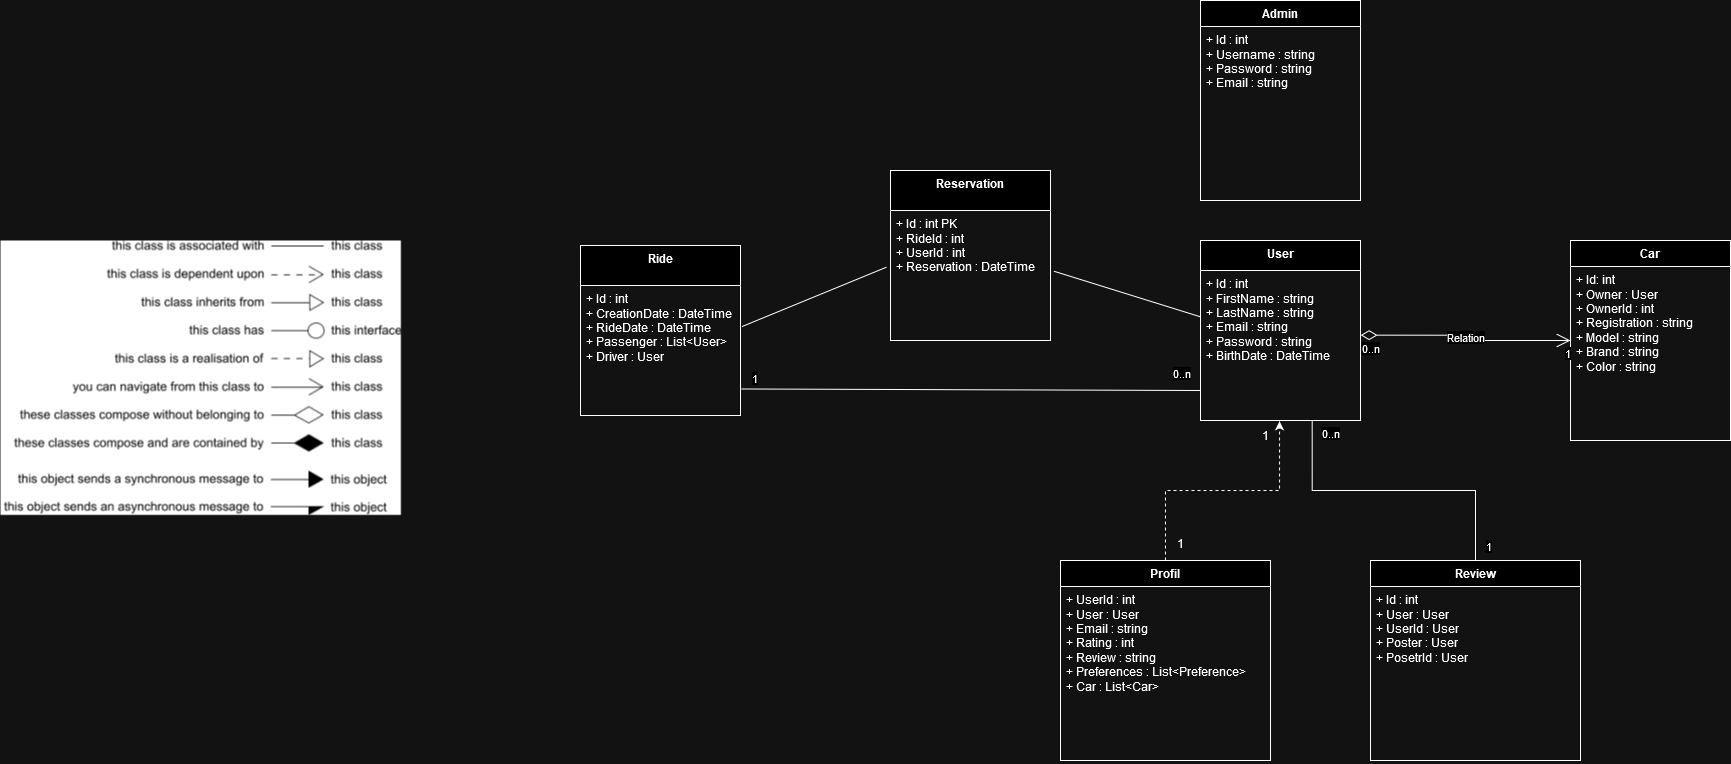

The diagram above was exported from draw.io. Its source (the exported page's mxGraphModel, read from the mxfile embedded in the PNG):
<mxGraphModel dx="3154" dy="1926" grid="1" gridSize="10" guides="1" tooltips="1" connect="1" arrows="1" fold="1" page="1" pageScale="1" pageWidth="827" pageHeight="1169" math="0" shadow="0">
  <root>
    <mxCell id="WIyWlLk6GJQsqaUBKTNV-0" />
    <mxCell id="WIyWlLk6GJQsqaUBKTNV-1" parent="WIyWlLk6GJQsqaUBKTNV-0" />
    <mxCell id="ZkRo3RaJZaD_lCesFUip-0" value="User" style="swimlane;fontStyle=1;align=center;verticalAlign=top;childLayout=stackLayout;horizontal=1;startSize=30;horizontalStack=0;resizeParent=1;resizeParentMax=0;resizeLast=0;collapsible=1;marginBottom=0;whiteSpace=wrap;html=1;" vertex="1" parent="WIyWlLk6GJQsqaUBKTNV-1">
      <mxGeometry x="180" y="80" width="160" height="180" as="geometry" />
    </mxCell>
    <mxCell id="ZkRo3RaJZaD_lCesFUip-1" value="&lt;div&gt;+ Id : int&lt;br&gt;&lt;/div&gt;&lt;div&gt;+ FirstName : string&lt;/div&gt;&lt;div&gt;+ LastName : string&lt;/div&gt;&lt;div&gt;+ Email : string&lt;/div&gt;&lt;div&gt;+ Password : string&lt;br&gt;&lt;/div&gt;&lt;div&gt;+ BirthDate : DateTime&lt;/div&gt;&lt;div&gt;&lt;br&gt;&lt;/div&gt;" style="text;strokeColor=none;fillColor=none;align=left;verticalAlign=top;spacingLeft=4;spacingRight=4;overflow=hidden;rotatable=0;points=[[0,0.5],[1,0.5]];portConstraint=eastwest;whiteSpace=wrap;html=1;" vertex="1" parent="ZkRo3RaJZaD_lCesFUip-0">
      <mxGeometry y="30" width="160" height="150" as="geometry" />
    </mxCell>
    <mxCell id="ZkRo3RaJZaD_lCesFUip-13" value="Car" style="swimlane;fontStyle=1;align=center;verticalAlign=top;childLayout=stackLayout;horizontal=1;startSize=26;horizontalStack=0;resizeParent=1;resizeParentMax=0;resizeLast=0;collapsible=1;marginBottom=0;whiteSpace=wrap;html=1;" vertex="1" parent="WIyWlLk6GJQsqaUBKTNV-1">
      <mxGeometry x="550" y="80" width="160" height="200" as="geometry" />
    </mxCell>
    <mxCell id="ZkRo3RaJZaD_lCesFUip-14" value="&lt;div&gt;+ Id: int&lt;/div&gt;&lt;div&gt;+ Owner : User&lt;/div&gt;&lt;div&gt;+ OwnerId : int&lt;/div&gt;&lt;div&gt;+ Registration : string&lt;/div&gt;&lt;div&gt;+ Model : string&lt;/div&gt;&lt;div&gt;+ Brand : string&lt;br&gt;&lt;/div&gt;&lt;div&gt;+ Color : string&lt;/div&gt;&lt;div&gt;&lt;br&gt;&lt;/div&gt;&lt;div&gt;&lt;br&gt;&lt;/div&gt;" style="text;strokeColor=none;fillColor=none;align=left;verticalAlign=top;spacingLeft=4;spacingRight=4;overflow=hidden;rotatable=0;points=[[0,0.5],[1,0.5]];portConstraint=eastwest;whiteSpace=wrap;html=1;" vertex="1" parent="ZkRo3RaJZaD_lCesFUip-13">
      <mxGeometry y="26" width="160" height="174" as="geometry" />
    </mxCell>
    <mxCell id="ZkRo3RaJZaD_lCesFUip-15" value="Relation" style="endArrow=open;html=1;endSize=12;startArrow=diamondThin;startSize=14;startFill=0;edgeStyle=orthogonalEdgeStyle;rounded=0;exitX=1.001;exitY=0.431;exitDx=0;exitDy=0;entryX=0;entryY=0.5;entryDx=0;entryDy=0;exitPerimeter=0;" edge="1" parent="WIyWlLk6GJQsqaUBKTNV-1" source="ZkRo3RaJZaD_lCesFUip-1" target="ZkRo3RaJZaD_lCesFUip-13">
      <mxGeometry relative="1" as="geometry">
        <mxPoint x="334" y="190" as="sourcePoint" />
        <mxPoint x="494" y="190" as="targetPoint" />
      </mxGeometry>
    </mxCell>
    <mxCell id="ZkRo3RaJZaD_lCesFUip-16" value="0..n" style="edgeLabel;resizable=0;html=1;align=left;verticalAlign=top;" connectable="0" vertex="1" parent="ZkRo3RaJZaD_lCesFUip-15">
      <mxGeometry x="-1" relative="1" as="geometry" />
    </mxCell>
    <mxCell id="ZkRo3RaJZaD_lCesFUip-17" value="1" style="edgeLabel;resizable=0;html=1;align=right;verticalAlign=top;" connectable="0" vertex="1" parent="ZkRo3RaJZaD_lCesFUip-15">
      <mxGeometry x="1" relative="1" as="geometry" />
    </mxCell>
    <mxCell id="ZkRo3RaJZaD_lCesFUip-20" value="Profil" style="swimlane;fontStyle=1;align=center;verticalAlign=top;childLayout=stackLayout;horizontal=1;startSize=26;horizontalStack=0;resizeParent=1;resizeParentMax=0;resizeLast=0;collapsible=1;marginBottom=0;whiteSpace=wrap;html=1;" vertex="1" parent="WIyWlLk6GJQsqaUBKTNV-1">
      <mxGeometry x="40" y="400" width="210" height="200" as="geometry">
        <mxRectangle x="70" y="400" width="70" height="30" as="alternateBounds" />
      </mxGeometry>
    </mxCell>
    <mxCell id="ZkRo3RaJZaD_lCesFUip-21" value="&lt;div&gt;+ UserId : int&lt;/div&gt;&lt;div&gt;+ User : User&lt;br&gt;&lt;/div&gt;&lt;div&gt;+ Email : string&lt;/div&gt;&lt;div&gt;+ Rating : int&lt;/div&gt;&lt;div&gt;+ Review : string&lt;br&gt;&lt;/div&gt;&lt;div&gt;+ Preferences : List&amp;lt;Preference&amp;gt;&lt;br&gt;&lt;/div&gt;&lt;div&gt;+ Car : List&amp;lt;Car&amp;gt;&lt;/div&gt;&lt;div&gt;&lt;br&gt;&lt;/div&gt;" style="text;strokeColor=none;fillColor=none;align=left;verticalAlign=top;spacingLeft=4;spacingRight=4;overflow=hidden;rotatable=0;points=[[0,0.5],[1,0.5]];portConstraint=eastwest;whiteSpace=wrap;html=1;" vertex="1" parent="ZkRo3RaJZaD_lCesFUip-20">
      <mxGeometry y="26" width="210" height="174" as="geometry" />
    </mxCell>
    <mxCell id="2DckCHwvbiVADxWr0nyr-0" value="" style="shape=image;verticalLabelPosition=bottom;labelBackgroundColor=default;verticalAlign=top;aspect=fixed;imageAspect=0;image=data:image/gif,(base64 omitted: 17244 chars);" vertex="1" parent="WIyWlLk6GJQsqaUBKTNV-1">
      <mxGeometry x="-1020" y="80" width="401" height="275" as="geometry" />
    </mxCell>
    <mxCell id="ZkRo3RaJZaD_lCesFUip-23" value="1" style="text;html=1;align=center;verticalAlign=middle;resizable=0;points=[];autosize=1;strokeColor=none;fillColor=none;" vertex="1" parent="WIyWlLk6GJQsqaUBKTNV-1">
      <mxGeometry x="230" y="260" width="30" height="30" as="geometry" />
    </mxCell>
    <mxCell id="ZkRo3RaJZaD_lCesFUip-24" value="1" style="text;html=1;align=center;verticalAlign=middle;resizable=0;points=[];autosize=1;strokeColor=none;fillColor=none;" vertex="1" parent="WIyWlLk6GJQsqaUBKTNV-1">
      <mxGeometry x="145" y="368" width="30" height="30" as="geometry" />
    </mxCell>
    <mxCell id="ZkRo3RaJZaD_lCesFUip-34" value="" style="endArrow=none;html=1;rounded=0;entryX=0;entryY=0.5;entryDx=0;entryDy=0;exitX=1.021;exitY=0.467;exitDx=0;exitDy=0;exitPerimeter=0;" edge="1" parent="WIyWlLk6GJQsqaUBKTNV-1" source="ZkRo3RaJZaD_lCesFUip-57">
      <mxGeometry width="50" height="50" relative="1" as="geometry">
        <mxPoint x="80" y="156" as="sourcePoint" />
        <mxPoint x="180" y="156.32999999999998" as="targetPoint" />
      </mxGeometry>
    </mxCell>
    <mxCell id="ZkRo3RaJZaD_lCesFUip-46" value="&lt;div&gt;Ride&lt;/div&gt;" style="swimlane;fontStyle=1;align=center;verticalAlign=top;childLayout=stackLayout;horizontal=1;startSize=40;horizontalStack=0;resizeParent=1;resizeParentMax=0;resizeLast=0;collapsible=1;marginBottom=0;whiteSpace=wrap;html=1;" vertex="1" parent="WIyWlLk6GJQsqaUBKTNV-1">
      <mxGeometry x="-440" y="85" width="160" height="170" as="geometry" />
    </mxCell>
    <mxCell id="ZkRo3RaJZaD_lCesFUip-47" value="&lt;div&gt;+ Id : int&lt;br&gt;&lt;/div&gt;&lt;div&gt;+ CreationDate : DateTime&lt;/div&gt;&lt;div&gt;+ RideDate : DateTime &lt;br&gt;&lt;/div&gt;&lt;div&gt;+ Passenger : List&amp;lt;User&amp;gt;&lt;/div&gt;&lt;div&gt;+ Driver : User&lt;/div&gt;&lt;div&gt;&lt;br&gt;&lt;/div&gt;" style="text;strokeColor=none;fillColor=none;align=left;verticalAlign=top;spacingLeft=4;spacingRight=4;overflow=hidden;rotatable=0;points=[[0,0.5],[1,0.5]];portConstraint=eastwest;whiteSpace=wrap;html=1;" vertex="1" parent="ZkRo3RaJZaD_lCesFUip-46">
      <mxGeometry y="40" width="160" height="130" as="geometry" />
    </mxCell>
    <mxCell id="ZkRo3RaJZaD_lCesFUip-50" value="" style="endArrow=none;html=1;rounded=0;entryX=0;entryY=0.5;entryDx=0;entryDy=0;exitX=1.005;exitY=0.796;exitDx=0;exitDy=0;exitPerimeter=0;" edge="1" parent="WIyWlLk6GJQsqaUBKTNV-1" source="ZkRo3RaJZaD_lCesFUip-47">
      <mxGeometry width="50" height="50" relative="1" as="geometry">
        <mxPoint x="-30" y="230" as="sourcePoint" />
        <mxPoint x="180" y="230" as="targetPoint" />
      </mxGeometry>
    </mxCell>
    <mxCell id="ZkRo3RaJZaD_lCesFUip-51" value="1" style="edgeLabel;resizable=0;html=1;align=left;verticalAlign=top;" connectable="0" vertex="1" parent="WIyWlLk6GJQsqaUBKTNV-1">
      <mxGeometry x="-270.0000000000001" y="204.99999999999997" as="geometry" />
    </mxCell>
    <mxCell id="ZkRo3RaJZaD_lCesFUip-52" value="0..n" style="edgeLabel;resizable=0;html=1;align=left;verticalAlign=top;" connectable="0" vertex="1" parent="WIyWlLk6GJQsqaUBKTNV-1">
      <mxGeometry x="150.99999999999986" y="199.99999999999997" as="geometry" />
    </mxCell>
    <mxCell id="ZkRo3RaJZaD_lCesFUip-53" style="edgeStyle=orthogonalEdgeStyle;rounded=0;orthogonalLoop=1;jettySize=auto;html=1;entryX=0.494;entryY=1.005;entryDx=0;entryDy=0;entryPerimeter=0;dashed=1;" edge="1" parent="WIyWlLk6GJQsqaUBKTNV-1" source="ZkRo3RaJZaD_lCesFUip-20" target="ZkRo3RaJZaD_lCesFUip-1">
      <mxGeometry relative="1" as="geometry" />
    </mxCell>
    <mxCell id="ZkRo3RaJZaD_lCesFUip-59" style="edgeStyle=orthogonalEdgeStyle;rounded=0;orthogonalLoop=1;jettySize=auto;html=1;exitX=0.5;exitY=0;exitDx=0;exitDy=0;entryX=0.698;entryY=1.002;entryDx=0;entryDy=0;entryPerimeter=0;endArrow=none;endFill=0;" edge="1" parent="WIyWlLk6GJQsqaUBKTNV-1" source="ZkRo3RaJZaD_lCesFUip-54" target="ZkRo3RaJZaD_lCesFUip-1">
      <mxGeometry relative="1" as="geometry" />
    </mxCell>
    <mxCell id="ZkRo3RaJZaD_lCesFUip-54" value="Review" style="swimlane;fontStyle=1;align=center;verticalAlign=top;childLayout=stackLayout;horizontal=1;startSize=26;horizontalStack=0;resizeParent=1;resizeParentMax=0;resizeLast=0;collapsible=1;marginBottom=0;whiteSpace=wrap;html=1;" vertex="1" parent="WIyWlLk6GJQsqaUBKTNV-1">
      <mxGeometry x="350" y="400" width="210" height="200" as="geometry" />
    </mxCell>
    <mxCell id="ZkRo3RaJZaD_lCesFUip-55" value="&lt;div&gt;+ Id : int&lt;/div&gt;&lt;div&gt;+ User : User&lt;/div&gt;&lt;div&gt;+ UserId : User&lt;br&gt;&lt;/div&gt;&lt;div&gt;+ Poster : User&lt;/div&gt;&lt;div&gt;+ PosetrId : User&lt;br&gt;&lt;/div&gt;" style="text;strokeColor=none;fillColor=none;align=left;verticalAlign=top;spacingLeft=4;spacingRight=4;overflow=hidden;rotatable=0;points=[[0,0.5],[1,0.5]];portConstraint=eastwest;whiteSpace=wrap;html=1;" vertex="1" parent="ZkRo3RaJZaD_lCesFUip-54">
      <mxGeometry y="26" width="210" height="174" as="geometry" />
    </mxCell>
    <mxCell id="ZkRo3RaJZaD_lCesFUip-56" value="Reservation" style="swimlane;fontStyle=1;align=center;verticalAlign=top;childLayout=stackLayout;horizontal=1;startSize=40;horizontalStack=0;resizeParent=1;resizeParentMax=0;resizeLast=0;collapsible=1;marginBottom=0;whiteSpace=wrap;html=1;" vertex="1" parent="WIyWlLk6GJQsqaUBKTNV-1">
      <mxGeometry x="-130" y="10" width="160" height="170" as="geometry" />
    </mxCell>
    <mxCell id="ZkRo3RaJZaD_lCesFUip-57" value="&lt;div&gt;+ Id : int PK&lt;br&gt;&lt;/div&gt;&lt;div&gt;+ RideId : int &lt;br&gt;&lt;/div&gt;&lt;div&gt;+ UserId : int&lt;br&gt;&lt;/div&gt;&lt;div&gt;+ Reservation : DateTime&lt;br&gt;&lt;/div&gt;" style="text;strokeColor=none;fillColor=none;align=left;verticalAlign=top;spacingLeft=4;spacingRight=4;overflow=hidden;rotatable=0;points=[[0,0.5],[1,0.5]];portConstraint=eastwest;whiteSpace=wrap;html=1;" vertex="1" parent="ZkRo3RaJZaD_lCesFUip-56">
      <mxGeometry y="40" width="160" height="130" as="geometry" />
    </mxCell>
    <mxCell id="ZkRo3RaJZaD_lCesFUip-58" value="" style="endArrow=none;html=1;rounded=0;entryX=-0.025;entryY=0.436;entryDx=0;entryDy=0;exitX=1.009;exitY=0.316;exitDx=0;exitDy=0;exitPerimeter=0;entryPerimeter=0;" edge="1" parent="WIyWlLk6GJQsqaUBKTNV-1" source="ZkRo3RaJZaD_lCesFUip-47" target="ZkRo3RaJZaD_lCesFUip-57">
      <mxGeometry width="50" height="50" relative="1" as="geometry">
        <mxPoint x="-270" y="125" as="sourcePoint" />
        <mxPoint x="-123" y="170.32999999999998" as="targetPoint" />
      </mxGeometry>
    </mxCell>
    <mxCell id="ZkRo3RaJZaD_lCesFUip-60" value="1" style="edgeLabel;resizable=0;html=1;align=left;verticalAlign=top;" connectable="0" vertex="1" parent="WIyWlLk6GJQsqaUBKTNV-1">
      <mxGeometry x="463.9999999999999" y="373" as="geometry" />
    </mxCell>
    <mxCell id="ZkRo3RaJZaD_lCesFUip-61" value="0..n" style="edgeLabel;resizable=0;html=1;align=left;verticalAlign=top;" connectable="0" vertex="1" parent="WIyWlLk6GJQsqaUBKTNV-1">
      <mxGeometry x="299.9999999999999" y="260" as="geometry" />
    </mxCell>
    <mxCell id="ZkRo3RaJZaD_lCesFUip-63" value="Admin" style="swimlane;fontStyle=1;align=center;verticalAlign=top;childLayout=stackLayout;horizontal=1;startSize=26;horizontalStack=0;resizeParent=1;resizeParentMax=0;resizeLast=0;collapsible=1;marginBottom=0;whiteSpace=wrap;html=1;" vertex="1" parent="WIyWlLk6GJQsqaUBKTNV-1">
      <mxGeometry x="180" y="-160" width="160" height="200" as="geometry" />
    </mxCell>
    <mxCell id="ZkRo3RaJZaD_lCesFUip-64" value="&lt;div&gt;+ Id : int&lt;/div&gt;&lt;div&gt;+ Username : string&lt;br&gt;&lt;/div&gt;&lt;div&gt;+ Password : string&lt;/div&gt;&lt;div&gt;+ Email : string&lt;br&gt;&lt;/div&gt;" style="text;strokeColor=none;fillColor=none;align=left;verticalAlign=top;spacingLeft=4;spacingRight=4;overflow=hidden;rotatable=0;points=[[0,0.5],[1,0.5]];portConstraint=eastwest;whiteSpace=wrap;html=1;" vertex="1" parent="ZkRo3RaJZaD_lCesFUip-63">
      <mxGeometry y="26" width="160" height="174" as="geometry" />
    </mxCell>
  </root>
</mxGraphModel>